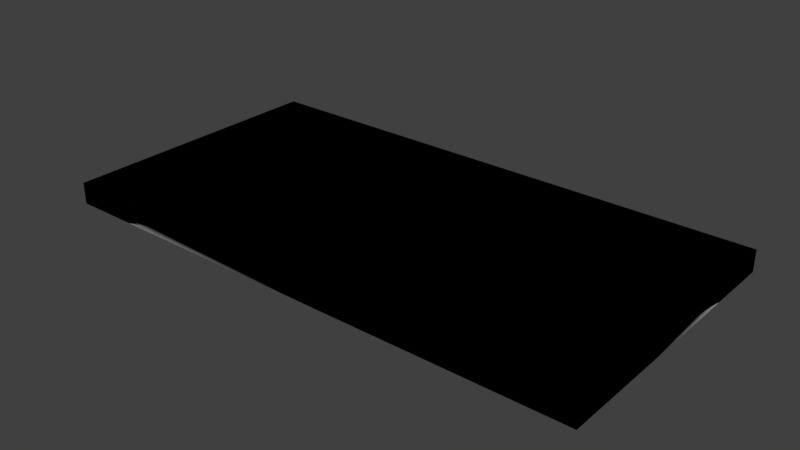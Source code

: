 # Source: gen_prop_square_goal_marker_truck.blend  (saved by Blender 2.79.0; exported with 4.5.12 LTS)
import bpy
from mathutils import Matrix  # noqa: F401  (used for matrix-valued properties, if any)

bpy.ops.wm.read_factory_settings(use_empty=True)
scene = bpy.context.scene
scene.name = 'Scene'

# ---- collections
col_collection_1 = bpy.data.collections.new('Collection 1'); scene.collection.children.link(col_collection_1)
col_collection_2 = bpy.data.collections.new('Collection 2'); scene.collection.children.link(col_collection_2)
col_collection_3 = bpy.data.collections.new('Collection 3'); scene.collection.children.link(col_collection_3)
col_collection_4 = bpy.data.collections.new('Collection 4'); scene.collection.children.link(col_collection_4)
col_collection_5 = bpy.data.collections.new('Collection 5'); scene.collection.children.link(col_collection_5)
col_collection_6 = bpy.data.collections.new('Collection 6'); scene.collection.children.link(col_collection_6)
col_collection_7 = bpy.data.collections.new('Collection 7'); scene.collection.children.link(col_collection_7)
col_collection_8 = bpy.data.collections.new('Collection 8'); scene.collection.children.link(col_collection_8)
col_collection_9 = bpy.data.collections.new('Collection 9'); scene.collection.children.link(col_collection_9)
col_collection_10 = bpy.data.collections.new('Collection 10'); scene.collection.children.link(col_collection_10)
col_collection_11 = bpy.data.collections.new('Collection 11'); scene.collection.children.link(col_collection_11)
col_collection_12 = bpy.data.collections.new('Collection 12'); scene.collection.children.link(col_collection_12)
col_collection_13 = bpy.data.collections.new('Collection 13'); scene.collection.children.link(col_collection_13)
col_collection_14 = bpy.data.collections.new('Collection 14'); scene.collection.children.link(col_collection_14)
col_collection_15 = bpy.data.collections.new('Collection 15'); scene.collection.children.link(col_collection_15)
col_collection_16 = bpy.data.collections.new('Collection 16'); scene.collection.children.link(col_collection_16)
col_collection_17 = bpy.data.collections.new('Collection 17'); scene.collection.children.link(col_collection_17)
col_collection_18 = bpy.data.collections.new('Collection 18'); scene.collection.children.link(col_collection_18)
col_collection_19 = bpy.data.collections.new('Collection 19'); scene.collection.children.link(col_collection_19)
col_collection_20 = bpy.data.collections.new('Collection 20'); scene.collection.children.link(col_collection_20)

# ---- materials (node trees are filled in below, after node groups)
mat_area = bpy.data.materials.new('area')
mat_area.alpha_threshold = 0.0
mat_area.use_transparent_shadow = False
mat_area.roughness = 0.5
mat_anim = bpy.data.materials.new('anim')
mat_anim.alpha_threshold = 0.0
mat_anim.use_transparent_shadow = False
mat_anim.roughness = 0.5
mat_mtr_icon = bpy.data.materials.new('mtr_icon')
mat_mtr_icon.alpha_threshold = 0.0
mat_mtr_icon.use_transparent_shadow = False
mat_mtr_icon.roughness = 0.5

# ---- material node trees

# ---- world
world_world = bpy.data.worlds.new('World'); scene.world = world_world
world_world.color = (0.05088, 0.05088, 0.05088)
world_world.use_sun_shadow = False
world_world.sun_shadow_jitter_overblur = 0.0
world_world.cycles.sampling_method = 'MANUAL'

# ---- meshes
me_co_culling = bpy.data.meshes.new('co_culling')
me_co_culling.from_pydata([(-2.0, 1.033, 0.07955), (2.0, -1.033, 0.07955), (2.0, 1.033, 0.07955), (-2.0, -1.033, 0.07955), (-2.0, 1.033, -0.07955), (2.0, 1.033, -0.07955), (-2.0, -1.033, -0.07955), (2.0, -1.033, -0.07955)], [], [(6, 7, 1, 3), (3, 1, 2, 0), (0, 2, 5, 4), (4, 5, 7, 6), (1, 7, 5, 2), (6, 3, 0, 4)])
me_co_culling.polygons.foreach_set('use_smooth', [True] * 6)
_uv = me_co_culling.uv_layers.new(name='UVMap')
_uv.uv.foreach_set('vector', [0.0, 0.0, 1.0, 0.0, 1.0, 1.0, 1.0, 1.0, 0.0, 0.0, 1.0, 0.0, 1.0, 1.0, 1.0, 1.0, 0.0, 0.0, 1.0, 0.0, 1.0, 1.0, 1.0, 1.0, 0.0, 0.0, 1.0, 0.0, 1.0, 1.0, 1.0, 1.0, 0.0, 0.0, 1.0, 0.0, 1.0, 1.0, 1.0, 1.0, 0.0, 0.0, 1.0, 0.0, 1.0, 1.0, 1.0, 1.0])
me_co_culling.use_remesh_preserve_volume = False
me_co_culling.use_remesh_preserve_attributes = False
me_co_culling.use_mirror_vertex_groups = False
me_co_culling.update()
me_co_culling.normals_split_custom_set([tuple(v) for v in zip(*[iter([-0.5774, -0.5774, -0.5774, 0.5774, -0.5774, -0.5774, 0.5774, -0.5774, 0.5774, -0.5774, -0.5774, 0.5774, -0.5774, -0.5774, 0.5774, 0.5774, -0.5774, 0.5774, 0.5774, 0.5774, 0.5774, -0.5774, 0.5774, 0.5774, -0.5774, 0.5774, 0.5774, 0.5774, 0.5774, 0.5774, 0.5774, 0.5774, -0.5774, -0.5774, 0.5774, -0.5774, -0.5774, 0.5774, -0.5774, 0.5774, 0.5774, -0.5774, 0.5774, -0.5774, -0.5774, -0.5774, -0.5774, -0.5774, 0.5774, -0.5774, 0.5774, 0.5774, -0.5774, -0.5774, 0.5774, 0.5774, -0.5774, 0.5774, 0.5774, 0.5774, -0.5774, -0.5774, -0.5774, -0.5774, -0.5774, 0.5774, -0.5774, 0.5774, 0.5774, -0.5774, 0.5774, -0.5774])] * 3)])
me_g_goal = bpy.data.meshes.new('g_goal')
me_g_goal.from_pydata([(1.195, -0.7503, 0.0), (-1.795, 0.7503, 0.0), (-1.795, -0.7503, 0.0), (1.195, 0.7503, 0.0)], [], [(3, 1, 2, 0)])
me_g_goal.polygons.foreach_set('use_smooth', [True] * 1)
_uv = me_g_goal.uv_layers.new(name='UVMap')
_uv.uv.foreach_set('vector', [1.0, 1.0, 0.0, 1.0, 0.0, 0.0, 1.0, 0.0])
me_g_goal.materials.append(mat_area)
me_g_goal.use_remesh_preserve_volume = False
me_g_goal.use_remesh_preserve_attributes = False
me_g_goal.use_mirror_vertex_groups = False
me_g_goal.update()
me_g_goal.normals_split_custom_set([tuple(v) for v in zip(*[iter([0.0, 0.0, 1.0, 0.0, 0.0, 1.0, 0.0, 0.0, 1.0, 0.0, 0.0, 1.0])] * 3)])
me_g_anim = bpy.data.meshes.new('g_anim')
me_g_anim.from_pydata([(1.4, -0.95, 0.0), (-1.795, -0.7503, 0.0), (-2.0, -0.95, 0.0), (1.195, -0.7503, 0.0), (-1.795, -0.7503, 0.0), (1.4, 0.95, 0.0), (1.195, 0.7503, 0.0), (-2.0, -0.95, 0.0), (-2.0, 0.95, 0.0), (-2.0, 0.95, 0.0), (-1.795, 0.7503, 0.0), (-1.795, 0.7503, 0.0), (1.195, 0.7503, 0.0), (1.4, 0.95, 0.0), (1.195, -0.7503, 0.0), (1.4, -0.95, 0.0)], [], [(5, 9, 10, 6), (4, 11, 8, 7), (15, 13, 12, 14), (3, 1, 2, 0)])
me_g_anim.polygons.foreach_set('use_smooth', [True] * 4)
_uv = me_g_anim.uv_layers.new(name='UVMap')
_uv.uv.foreach_set('vector', [-10.63, -1e-06, 1.598, 0.0, 0.1212, 0.7353, -10.59, 0.7353, 38.74, 0.7353, 32.62, 0.7353, 32.54, 0.0, 40.2, 0.0, 52.79, 2e-06, 60.45, 2e-06, 58.99, 0.7353, 52.86, 0.7353, 20.37, 0.7353, 9.654, 0.7353, 9.62, 0.0, 21.85, 2e-06])
me_g_anim.materials.append(mat_anim)
me_g_anim.use_remesh_preserve_volume = False
me_g_anim.use_remesh_preserve_attributes = False
me_g_anim.use_mirror_vertex_groups = False
me_g_anim.update()
me_g_anim.normals_split_custom_set([tuple(v) for v in zip(*[iter([0.0, 0.0, 1.0, 0.0, 0.0, 1.0, 0.0, 0.0, 1.0, 0.0, 0.0, 1.0, 0.0, 0.0, 1.0, 0.0, 0.0, 1.0, 0.0, 0.0, 1.0, 0.0, 0.0, 1.0, 0.0, 0.0, 1.0, 0.0, 0.0, 1.0, 0.0, 0.0, 1.0, 0.0, 0.0, 1.0, 0.0, 0.0, 1.0, 0.0, 0.0, 1.0, 0.0, 0.0, 1.0, 0.0, 0.0, 1.0])] * 3)])
me_c_cube = bpy.data.meshes.new('c_cube')
me_c_cube.from_pydata([(-2.0, 1.033, 0.07955), (2.0, -1.033, 0.07955), (2.0, 1.033, 0.07955), (-2.0, -1.033, 0.07955), (-2.0, 1.033, -0.07955), (2.0, 1.033, -0.07955), (-2.0, -1.033, -0.07955), (2.0, -1.033, -0.07955)], [], [(6, 7, 1, 3), (3, 1, 2, 0), (0, 2, 5, 4), (4, 5, 7, 6), (1, 7, 5, 2), (6, 3, 0, 4)])
me_c_cube.polygons.foreach_set('use_smooth', [True] * 6)
_uv = me_c_cube.uv_layers.new(name='UVMap')
_uv.uv.foreach_set('vector', [0.0, 0.0, 1.0, 0.0, 1.0, 1.0, 1.0, 1.0, 0.0, 0.0, 1.0, 0.0, 1.0, 1.0, 1.0, 1.0, 0.0, 0.0, 1.0, 0.0, 1.0, 1.0, 1.0, 1.0, 0.0, 0.0, 1.0, 0.0, 1.0, 1.0, 1.0, 1.0, 0.0, 0.0, 1.0, 0.0, 1.0, 1.0, 1.0, 1.0, 0.0, 0.0, 1.0, 0.0, 1.0, 1.0, 1.0, 1.0])
me_c_cube.use_remesh_preserve_volume = False
me_c_cube.use_remesh_preserve_attributes = False
me_c_cube.use_mirror_vertex_groups = False
me_c_cube.update()
me_c_cube.normals_split_custom_set([tuple(v) for v in zip(*[iter([-0.5774, -0.5774, -0.5774, 0.5774, -0.5774, -0.5774, 0.5774, -0.5774, 0.5774, -0.5774, -0.5774, 0.5774, -0.5774, -0.5774, 0.5774, 0.5774, -0.5774, 0.5774, 0.5774, 0.5774, 0.5774, -0.5774, 0.5774, 0.5774, -0.5774, 0.5774, 0.5774, 0.5774, 0.5774, 0.5774, 0.5774, 0.5774, -0.5774, -0.5774, 0.5774, -0.5774, -0.5774, 0.5774, -0.5774, 0.5774, 0.5774, -0.5774, 0.5774, -0.5774, -0.5774, -0.5774, -0.5774, -0.5774, 0.5774, -0.5774, 0.5774, 0.5774, -0.5774, -0.5774, 0.5774, 0.5774, -0.5774, 0.5774, 0.5774, 0.5774, -0.5774, -0.5774, -0.5774, -0.5774, -0.5774, 0.5774, -0.5774, 0.5774, 0.5774, -0.5774, 0.5774, -0.5774])] * 3)])
me_g_icon = bpy.data.meshes.new('g_icon')
me_g_icon.from_pydata([(-1.65, 0.25, 0.0), (-1.15, -0.25, 0.0), (-1.15, 0.25, 0.0), (-1.65, -0.25, 0.0)], [], [(3, 1, 2, 0)])
me_g_icon.polygons.foreach_set('use_smooth', [True] * 1)
_uv = me_g_icon.uv_layers.new(name='UVMap')
_uv.uv.foreach_set('vector', [1.0, 0.0, 1.0, 1.0, 0.002057, 1.0, 0.002057, 0.0])
me_g_icon.materials.append(mat_mtr_icon)
me_g_icon.use_remesh_preserve_volume = False
me_g_icon.use_remesh_preserve_attributes = False
me_g_icon.use_mirror_vertex_groups = False
me_g_icon.update()
me_g_icon.normals_split_custom_set([tuple(v) for v in zip(*[iter([0.0, 0.0, 1.0, 0.0, 0.0, 1.0, 0.0, 0.0, 1.0, 0.0, 0.0, 1.0])] * 3)])

# ---- objects
ob_co_culling = bpy.data.objects.new('co_culling', me_co_culling)
ob_g_goal = bpy.data.objects.new('g_goal', me_g_goal)
ob_g_anim = bpy.data.objects.new('g_anim', me_g_anim)
ob_c_cube = bpy.data.objects.new('c_cube', me_c_cube)
ob_g_icon = bpy.data.objects.new('g_icon', me_g_icon)

# ---- transforms, parenting, visibility, modifiers, constraints
ob_co_culling.location = (0.0, 0.0, 0.0)
ob_co_culling.hide_viewport = True
ob_co_culling.lineart.crease_threshold = 0.0
ob_g_goal.location = (0.0, 0.0, 0.0)
ob_g_goal.lineart.crease_threshold = 0.0
ob_g_anim.location = (0.0, 0.0, 0.0)
ob_g_anim.lineart.crease_threshold = 0.0
ob_c_cube.location = (0.0, 0.0, 0.0)
ob_c_cube.hide_viewport = True
ob_c_cube.lineart.crease_threshold = 0.0
ob_g_icon.location = (0.0, 0.0, 0.0)
ob_g_icon.lineart.crease_threshold = 0.0

# ---- collection membership
col_collection_1.objects.link(ob_co_culling)
col_collection_1.objects.link(ob_g_goal)
col_collection_1.objects.link(ob_g_anim)
col_collection_1.objects.link(ob_c_cube)
col_collection_1.objects.link(ob_g_icon)
col_collection_2.objects.link(ob_co_culling)
col_collection_2.objects.link(ob_g_goal)
col_collection_2.objects.link(ob_g_anim)
col_collection_2.objects.link(ob_c_cube)
col_collection_2.objects.link(ob_g_icon)
col_collection_3.objects.link(ob_co_culling)
col_collection_3.objects.link(ob_g_goal)
col_collection_3.objects.link(ob_g_anim)
col_collection_3.objects.link(ob_c_cube)
col_collection_3.objects.link(ob_g_icon)
col_collection_4.objects.link(ob_co_culling)
col_collection_4.objects.link(ob_g_goal)
col_collection_4.objects.link(ob_g_anim)
col_collection_4.objects.link(ob_c_cube)
col_collection_4.objects.link(ob_g_icon)
col_collection_5.objects.link(ob_co_culling)
col_collection_5.objects.link(ob_g_goal)
col_collection_5.objects.link(ob_g_anim)
col_collection_5.objects.link(ob_c_cube)
col_collection_5.objects.link(ob_g_icon)
col_collection_6.objects.link(ob_co_culling)
col_collection_6.objects.link(ob_g_goal)
col_collection_6.objects.link(ob_g_anim)
col_collection_6.objects.link(ob_c_cube)
col_collection_6.objects.link(ob_g_icon)
col_collection_7.objects.link(ob_co_culling)
col_collection_7.objects.link(ob_g_goal)
col_collection_7.objects.link(ob_g_anim)
col_collection_7.objects.link(ob_c_cube)
col_collection_7.objects.link(ob_g_icon)
col_collection_8.objects.link(ob_co_culling)
col_collection_8.objects.link(ob_g_goal)
col_collection_8.objects.link(ob_g_anim)
col_collection_8.objects.link(ob_c_cube)
col_collection_8.objects.link(ob_g_icon)
col_collection_9.objects.link(ob_co_culling)
col_collection_9.objects.link(ob_g_goal)
col_collection_9.objects.link(ob_g_anim)
col_collection_9.objects.link(ob_c_cube)
col_collection_9.objects.link(ob_g_icon)
col_collection_10.objects.link(ob_co_culling)
col_collection_10.objects.link(ob_g_goal)
col_collection_10.objects.link(ob_g_anim)
col_collection_10.objects.link(ob_c_cube)
col_collection_10.objects.link(ob_g_icon)
col_collection_11.objects.link(ob_co_culling)
col_collection_11.objects.link(ob_g_goal)
col_collection_11.objects.link(ob_g_anim)
col_collection_11.objects.link(ob_c_cube)
col_collection_11.objects.link(ob_g_icon)
col_collection_12.objects.link(ob_co_culling)
col_collection_12.objects.link(ob_g_goal)
col_collection_12.objects.link(ob_g_anim)
col_collection_12.objects.link(ob_c_cube)
col_collection_12.objects.link(ob_g_icon)
col_collection_13.objects.link(ob_co_culling)
col_collection_13.objects.link(ob_g_goal)
col_collection_13.objects.link(ob_g_anim)
col_collection_13.objects.link(ob_c_cube)
col_collection_13.objects.link(ob_g_icon)
col_collection_14.objects.link(ob_co_culling)
col_collection_14.objects.link(ob_g_goal)
col_collection_14.objects.link(ob_g_anim)
col_collection_14.objects.link(ob_c_cube)
col_collection_14.objects.link(ob_g_icon)
col_collection_15.objects.link(ob_co_culling)
col_collection_15.objects.link(ob_g_goal)
col_collection_15.objects.link(ob_g_anim)
col_collection_15.objects.link(ob_c_cube)
col_collection_15.objects.link(ob_g_icon)
col_collection_16.objects.link(ob_co_culling)
col_collection_16.objects.link(ob_g_goal)
col_collection_16.objects.link(ob_g_anim)
col_collection_16.objects.link(ob_c_cube)
col_collection_16.objects.link(ob_g_icon)
col_collection_17.objects.link(ob_co_culling)
col_collection_17.objects.link(ob_g_goal)
col_collection_17.objects.link(ob_g_anim)
col_collection_17.objects.link(ob_c_cube)
col_collection_17.objects.link(ob_g_icon)
col_collection_18.objects.link(ob_co_culling)
col_collection_18.objects.link(ob_g_goal)
col_collection_18.objects.link(ob_g_anim)
col_collection_18.objects.link(ob_c_cube)
col_collection_18.objects.link(ob_g_icon)
col_collection_19.objects.link(ob_co_culling)
col_collection_19.objects.link(ob_g_goal)
col_collection_19.objects.link(ob_g_anim)
col_collection_19.objects.link(ob_c_cube)
col_collection_19.objects.link(ob_g_icon)
col_collection_20.objects.link(ob_co_culling)
col_collection_20.objects.link(ob_g_goal)
col_collection_20.objects.link(ob_g_anim)
col_collection_20.objects.link(ob_c_cube)
col_collection_20.objects.link(ob_g_icon)

# ---- scene / render settings (as saved in the file)
scene.frame_start = 1; scene.frame_end = 250; scene.frame_set(1)
scene.render.engine = 'BLENDER_EEVEE_NEXT'
scene.render.resolution_percentage = 50
scene.render.dither_intensity = 0.0
scene.cycles.use_denoising = False
scene.cycles.samples = 128
scene.cycles.sampling_pattern = 'TABULATED_SOBOL'
scene.cycles.use_adaptive_sampling = False
scene.cycles.use_light_tree = False
scene.cycles.blur_glossy = 0.0
scene.cycles.sample_clamp_indirect = 0.0
scene.view_settings.view_transform = 'Standard'
bpy.context.view_layer.update()

# ---- added for rendering (the .blend has no active camera and no usable light): camera, sun
cam_auto = bpy.data.cameras.new('AutoCamera')
cam_auto.lens = 50.0
cam_auto.sensor_width = 36.0
cam_auto.clip_end = 1000.0
ob_auto_camera = bpy.data.objects.new('AutoCamera', cam_auto)
scene.collection.objects.link(ob_auto_camera)
ob_auto_camera.location = (4.16797, -5.00157, 3.33438)
ob_auto_camera.rotation_euler = (1.09748, -7.21219e-08, 0.694738)
scene.camera = ob_auto_camera
light_auto_sun = bpy.data.lights.new('AutoSun', 'SUN')
light_auto_sun.energy = 3.0
light_auto_sun.angle = 0.0523599
ob_auto_sun = bpy.data.objects.new('AutoSun', light_auto_sun)
scene.collection.objects.link(ob_auto_sun)
ob_auto_sun.rotation_euler = (0.872665, 0.174533, 0.523599)
bpy.context.view_layer.update()
